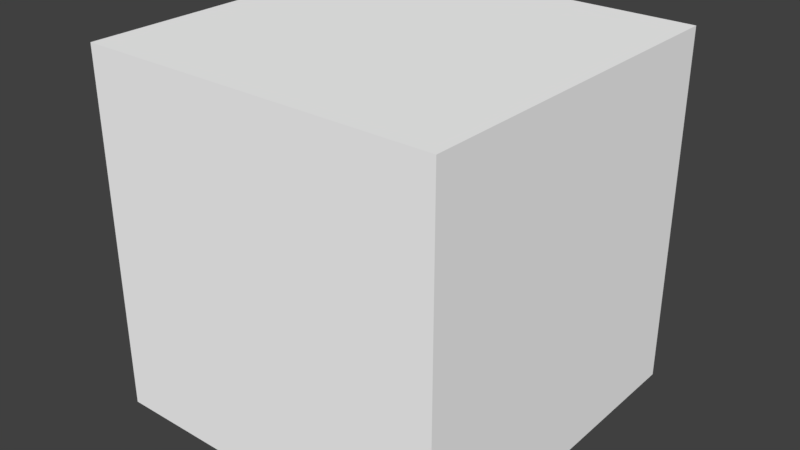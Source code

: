 # Source: skybox.blend  (saved by Blender 2.79.0; exported with 4.5.12 LTS)
import bpy
from mathutils import Matrix  # noqa: F401  (used for matrix-valued properties, if any)

bpy.ops.wm.read_factory_settings(use_empty=True)
scene = bpy.context.scene
scene.name = 'Scene'

# ---- collections
col_collection_1 = bpy.data.collections.new('Collection 1'); scene.collection.children.link(col_collection_1)

# ---- materials (node trees are filled in below, after node groups)
mat_material_001 = bpy.data.materials.new('Material.001')
mat_material_001.alpha_threshold = 0.0
mat_material_001.use_transparent_shadow = False
mat_material_001.diffuse_color = (1.0, 1.0, 1.0, 1.0)
mat_material_001.roughness = 0.5
mat_material_001.specular_intensity = 0.0

# ---- material node trees

# ---- world
world_world = bpy.data.worlds.new('World'); scene.world = world_world
world_world.color = (0.05088, 0.05088, 0.05088)
world_world.use_sun_shadow = False
world_world.sun_shadow_jitter_overblur = 0.0
world_world.cycles.sampling_method = 'MANUAL'

# ---- meshes
me_cube = bpy.data.meshes.new('Cube')
me_cube.from_pydata([(1.0, -1.0, 1.0), (1.0, 1.0, 1.0), (-1.0, 1.0, 1.0), (-1.0, -1.0, 1.0), (1.0, -1.0, -1.0), (1.0, 1.0, -1.0), (-1.0, 1.0, -1.0), (-1.0, -1.0, -1.0)], [], [(0, 3, 2, 1), (4, 5, 6, 7), (0, 1, 5, 4), (1, 2, 6, 5), (2, 3, 7, 6), (4, 7, 3, 0)])
_uv = me_cube.uv_layers.new(name='UVMap')
_uv.uv.foreach_set('vector', [0.2498, 0.9994, 0.5006, 0.9999, 0.5001, 0.6662, 0.2501, 0.6662, 0.2499, -0.0005545, 0.25, 0.3327, 0.4999, 0.3326, 0.5005, -0.001135, 0.0002769, 0.6662, 0.2501, 0.6662, 0.25, 0.3327, 3.046e-05, 0.3328, 0.2501, 0.6662, 0.5001, 0.6662, 0.4999, 0.3326, 0.25, 0.3327, 0.5001, 0.6662, 0.75, 0.6662, 0.7499, 0.3325, 0.4999, 0.3326, 0.9999, 0.3323, 0.7499, 0.3325, 0.75, 0.6662, 1.0, 0.6662])
me_cube.materials.append(mat_material_001)
me_cube.use_remesh_preserve_volume = False
me_cube.use_remesh_preserve_attributes = False
me_cube.use_mirror_vertex_groups = False
me_cube.update()

# ---- objects
ob_cube = bpy.data.objects.new('Cube', me_cube)

# ---- transforms, parenting, visibility, modifiers, constraints
ob_cube.location = (-0.001289, -0.0001093, -0.001294)
ob_cube.lock_rotations_4d = False
ob_cube.empty_display_type = 'ARROWS'
ob_cube.lineart.crease_threshold = 0.0

# ---- collection membership
col_collection_1.objects.link(ob_cube)

# ---- scene / render settings (as saved in the file)
scene.frame_start = 1; scene.frame_end = 250; scene.frame_set(1)
scene.render.engine = 'BLENDER_EEVEE_NEXT'
scene.render.resolution_percentage = 50
scene.render.dither_intensity = 0.0
scene.cycles.use_denoising = False
scene.cycles.samples = 128
scene.cycles.sampling_pattern = 'TABULATED_SOBOL'
scene.cycles.use_adaptive_sampling = False
scene.cycles.use_light_tree = False
scene.cycles.blur_glossy = 0.0
scene.cycles.sample_clamp_indirect = 0.0
scene.view_settings.view_transform = 'Standard'
bpy.context.view_layer.update()

# ---- added for rendering (the .blend has no active camera and no usable light): camera, sun
cam_auto = bpy.data.cameras.new('AutoCamera')
cam_auto.lens = 50.0
cam_auto.sensor_width = 36.0
cam_auto.clip_end = 1000.0
ob_auto_camera = bpy.data.objects.new('AutoCamera', cam_auto)
scene.collection.objects.link(ob_auto_camera)
ob_auto_camera.location = (3.20378, -3.8462, 2.56277)
ob_auto_camera.rotation_euler = (1.09748, -7.21219e-08, 0.694738)
scene.camera = ob_auto_camera
light_auto_sun = bpy.data.lights.new('AutoSun', 'SUN')
light_auto_sun.energy = 3.0
light_auto_sun.angle = 0.0523599
ob_auto_sun = bpy.data.objects.new('AutoSun', light_auto_sun)
scene.collection.objects.link(ob_auto_sun)
ob_auto_sun.rotation_euler = (0.872665, 0.174533, 0.523599)
bpy.context.view_layer.update()
